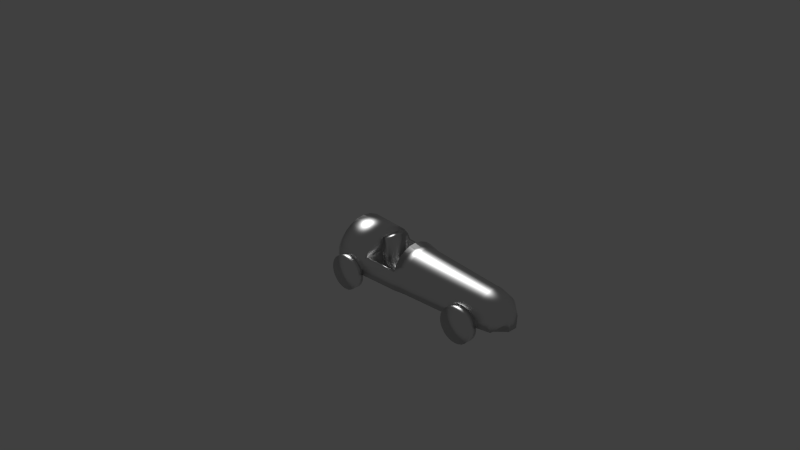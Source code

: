 # Source: Monopoly_figures.blend  (saved by Blender 2.76.0; exported with 4.5.12 LTS)
import bpy
from mathutils import Matrix  # noqa: F401  (used for matrix-valued properties, if any)

bpy.ops.wm.read_factory_settings(use_empty=True)
scene = bpy.context.scene
scene.name = 'Scene'

# ---- collections
col_collection_1 = bpy.data.collections.new('Collection 1'); scene.collection.children.link(col_collection_1)
col_collection_1.hide_render = True
col_collection_1.hide_viewport = True
col_collection_2 = bpy.data.collections.new('Collection 2'); scene.collection.children.link(col_collection_2)
col_collection_2.hide_render = True
col_collection_2.hide_viewport = True
col_collection_3 = bpy.data.collections.new('Collection 3'); scene.collection.children.link(col_collection_3)
col_collection_11 = bpy.data.collections.new('Collection 11'); scene.collection.children.link(col_collection_11)
col_collection_11.hide_render = True
col_collection_11.hide_viewport = True
col_collection_12 = bpy.data.collections.new('Collection 12'); scene.collection.children.link(col_collection_12)
col_collection_12.hide_render = True
col_collection_12.hide_viewport = True

# ---- images (referenced by path relative to the original .blend; pixels are not part of the script)
import os
ASSET_DIR = os.environ.get("B2B_ASSET_DIR", "")  # directory of the original .blend (textures are referenced by path, not embedded)
HERE = os.path.dirname(os.path.abspath(__file__))  # packed textures are extracted next to this script under _unpacked/

def load_image(name, relpath, width, height, colorspace="sRGB"):
    """Load a texture the original file referenced (path relative to the .blend, or extracted next to this script)."""
    p = next((c for c in (os.path.join(HERE, relpath), os.path.join(ASSET_DIR, relpath)) if relpath and os.path.exists(c)), "")
    if p:
        img = bpy.data.images.load(p, check_existing=True)
        img.name = name
    else:  # same state as the original file: an image datablock whose file is absent (Cycles renders it pink)
        img = bpy.data.images.new(name, width, height)
        img.source = "FILE"
        img.filepath = "//" + (relpath or name)
    img.colorspace_settings.name = colorspace
    return img
img_brass_texture_by_gildedapp5_d4y8phv_fullview_jpg = load_image('brass_texture_by_gildedapp5_d4y8phv-fullview.jpg', 'brass_texture_by_gildedapp5_d4y8phv-fullview.jpg', 1024, 1024, 'sRGB')

# ---- materials (node trees are filled in below, after node groups)
mat_metal = bpy.data.materials.new('Metal')
mat_metal.alpha_threshold = 0.0
mat_metal.roughness = 0.5

# ---- material node trees
mat_metal.use_nodes = True; mat_metal.node_tree.nodes.clear()
_N = mat_metal.node_tree.nodes; _L = mat_metal.node_tree.links
n0 = _N.new('ShaderNodeMapping'); n0.name = 'Mapping'; n0.location = (-328, 315)
n0.inputs[3].default_value = (5.0, 5.0, 5.0)
n1 = _N.new('ShaderNodeTexCoord'); n1.name = 'Texture Coordinate'; n1.location = (-538, 298)
n2 = _N.new('ShaderNodeTexImage'); n2.name = 'Image Texture'; n2.location = (-38, 286)
n2.width = 140
n2.image = img_brass_texture_by_gildedapp5_d4y8phv_fullview_jpg
n2.projection = 'BOX'
n2.interpolation = 'Cubic'
n2.projection_blend = 0.4455
n3 = _N.new('ShaderNodeBsdfDiffuse'); n3.name = 'Diffuse BSDF'; n3.location = (184, 450)
n3.inputs[1].default_value = 0.4917
n4 = _N.new('ShaderNodeOutputMaterial'); n4.name = 'Material Output'; n4.location = (646, 283)
n5 = _N.new('ShaderNodeBsdfAnisotropic'); n5.name = 'Glossy BSDF'; n5.location = (416, 396)
n5.distribution = 'BECKMANN'
n5.inputs[1].default_value = 0.4472
n6 = _N.new('ShaderNodeDisplacement'); n6.name = 'Displacement'; n6.location = (0, 0)
n6.inputs[1].default_value = 0.0
n6.inputs[2].default_value = 0.1
_L.new(n3.outputs[0], n5.inputs[0])
_L.new(n0.outputs[0], n2.inputs[0])
_L.new(n1.outputs[2], n0.inputs[0])
_L.new(n2.outputs[0], n3.inputs[0])
_L.new(n5.outputs[0], n4.inputs[0])
_L.new(n2.outputs[0], n6.inputs[0])
_L.new(n6.outputs[0], n4.inputs[2])
n4.is_active_output = True

# ---- world
world_world = bpy.data.worlds.new('World'); scene.world = world_world
world_world.color = (0.05088, 0.05088, 0.05088)
world_world.use_sun_shadow = False
world_world.sun_shadow_jitter_overblur = 0.0
world_world.cycles.sampling_method = 'MANUAL'
world_world.cycles.sample_map_resolution = 256

# ---- cameras
cam_camera = bpy.data.cameras.new('Camera')
cam_camera.clip_end = 100.0
cam_camera.lens = 35.0
cam_camera.sensor_width = 32.0
cam_camera.sensor_height = 18.0
cam_camera.ortho_scale = 7.314
cam_camera.dof.focus_distance = 0.0

# ---- lights
light_lamp = bpy.data.lights.new('Lamp', 'SUN')
light_lamp.transmission_factor = 0.0
light_lamp.cutoff_distance = 30.0
light_lamp.angle = 0.1993
light_lamp.energy = 1.0
light_lamp.shadow_buffer_clip_start = 1.001
light_lamp.shadow_soft_size = 0.1
light_lamp.shadow_cascade_max_distance = 1000.0
light_lamp.cycles.use_multiple_importance_sampling = False
light_lamp_001 = bpy.data.lights.new('Lamp.001', 'SUN')
light_lamp_001.transmission_factor = 0.0
light_lamp_001.cutoff_distance = 30.0
light_lamp_001.angle = 1.051
light_lamp_001.energy = 1.0
light_lamp_001.shadow_buffer_clip_start = 1.001
light_lamp_001.shadow_soft_size = 0.58
light_lamp_001.shadow_cascade_max_distance = 1000.0
light_lamp_001.cycles.max_bounces = 1005
light_lamp_001.cycles.use_multiple_importance_sampling = False
light_lamp_002 = bpy.data.lights.new('Lamp.002', 'SUN')
light_lamp_002.transmission_factor = 0.0
light_lamp_002.cutoff_distance = 30.0
light_lamp_002.angle = 0.1993
light_lamp_002.energy = 1.0
light_lamp_002.shadow_buffer_clip_start = 1.001
light_lamp_002.shadow_soft_size = 0.1
light_lamp_002.shadow_cascade_max_distance = 1000.0
light_lamp_002.cycles.use_multiple_importance_sampling = False
light_lamp_003 = bpy.data.lights.new('Lamp.003', 'SUN')
light_lamp_003.transmission_factor = 0.0
light_lamp_003.cutoff_distance = 30.0
light_lamp_003.angle = 0.1993
light_lamp_003.energy = 1.0
light_lamp_003.shadow_buffer_clip_start = 1.001
light_lamp_003.shadow_soft_size = 0.1
light_lamp_003.shadow_cascade_max_distance = 1000.0
light_lamp_003.cycles.use_multiple_importance_sampling = False
light_lamp_004 = bpy.data.lights.new('Lamp.004', 'SUN')
light_lamp_004.transmission_factor = 0.0
light_lamp_004.cutoff_distance = 30.0
light_lamp_004.angle = 0.1993
light_lamp_004.energy = 1.0
light_lamp_004.shadow_buffer_clip_start = 1.001
light_lamp_004.shadow_soft_size = 0.1
light_lamp_004.shadow_cascade_max_distance = 1000.0
light_lamp_004.cycles.use_multiple_importance_sampling = False

# ---- meshes
me_cube = bpy.data.meshes.new('Cube')
me_cube.from_pydata([(2.748, 0.9299, -0.05622), (2.739, -0.9444, -0.04764), (2.748, 0.9299, 0.04739), (2.739, -0.9444, 0.05598), (3.174, -0.0001971, -0.06728), (-1.085, -0.0006233, -0.04049), (3.174, -0.0001975, 0.03633), (-1.085, -0.0006234, 0.0686), (2.893, -0.8047, -0.06728), (2.893, -0.8047, 0.03633), (-0.4484, -0.924, -0.04378), (-0.4484, -0.924, 0.06531), (-0.5093, 0.8235, -0.07002), (-0.5093, 0.8235, 0.03907), (2.893, 0.782, -0.06728), (2.893, 0.782, 0.03633), (-0.03513, 0.9082, -0.07002), (-0.03513, -0.9292, -0.07002), (-0.03513, 0.9082, 0.03907), (-0.03513, -0.9292, 0.03907), (-0.9648, 1.574e-07, 0.03907), (-0.9648, 2.873e-07, -0.07002), (-0.3848, -0.847, 0.03907), (-0.3848, -0.847, -0.07002), (-0.3848, 0.8235, -0.07002), (-0.385, 0.828, 0.04702), (3.042, -5.085e-07, 0.03907), (2.745, -0.847, 0.03907), (2.745, 0.8235, 0.03907), (2.584, 0.9496, -0.06728), (2.584, -0.95, -0.06728), (2.584, 0.9496, 0.03633), (2.584, -0.95, 0.03633), (3.042, -4.564e-08, -0.07002), (2.745, -0.847, -0.07002), (2.745, 0.8235, -0.07002), (-0.9973, -0.4239, -0.05237), (-0.9973, -0.4239, 0.05672), (3.131, -0.4024, -0.06728), (3.131, -0.4024, 0.03633), (-0.8755, -0.4235, -0.07002), (-0.8755, -0.4235, 0.03907), (2.996, -0.4235, 0.03907), (2.996, -0.4235, -0.07002), (3.131, 0.3909, -0.06728), (3.131, 0.3909, 0.03633), (-0.9322, 0.4989, -0.0693), (-0.9322, 0.4989, 0.03979), (-0.8755, 0.4118, -0.07002), (-0.8755, 0.4118, 0.03907), (2.996, 0.4118, 0.03907), (2.996, 0.4118, -0.07002), (2.021, 0.9188, -0.06561), (2.021, -0.9195, -0.06561), (2.021, 0.9188, 0.03466), (2.021, -0.9195, 0.03466), (2.129, -0.0001622, -0.06826), (2.035, -0.8198, -0.06826), (2.035, 0.7968, -0.06826), (3.077, 0.0001647, 1.216), (2.035, -0.8198, 0.03731), (2.035, 0.7968, 0.03731), (2.141, -2.361e-05, 0.2175), (2.115, -0.41, -0.06826), (-0.9996, -0.0005777, 0.5448), (2.115, 0.3983, -0.06826), (1.816, 0.7929, -0.06144), (1.816, -0.823, -0.06144), (1.816, 0.7929, 0.03049), (1.816, -0.823, 0.03049), (1.8, -0.0005659, -0.06387), (1.778, -0.7521, -0.06387), (1.778, 0.7302, -0.06387), (1.797, -0.3763, -0.06387), (1.797, 0.3648, -0.06387), (-0.9176, 0.3778, 0.5107), (1.778, -0.7521, 0.03292), (1.778, 0.7302, 0.03292), (-0.3094, -0.796, 0.5051), (-0.9176, -0.3897, 0.5107), (-0.9345, -0.4337, 0.09117), (-0.3654, -0.8647, 0.09098), (-0.9345, 0.422, 0.09117), (-1.026, 0.0001702, 0.09117), (3.072, -0.444, 0.301), (3.079, 0.0001695, 0.09117), (2.048, -0.8397, 0.08937), (2.775, -0.8676, 0.09117), (2.048, 0.8165, 0.08937), (2.775, 0.8439, 0.09117), (3.032, 0.422, 0.09117), (3.032, -0.4337, 0.09117), (1.794, -0.7486, 0.2945), (-0.4171, 0.8675, 0.1042), (-0.9902, -0.444, 0.301), (-1.084, 0.0003718, 0.301), (1.784, -0.7704, 0.08488), (1.784, 0.7482, 0.08488), (-0.3537, -0.9052, 0.3321), (1.794, 0.7485, 0.2945), (1.991, -0.7551, 1.243), (2.773, -0.8676, 1.216), (1.929, 0.7677, 1.246), (2.773, 0.8439, 1.216), (3.03, 0.422, 1.216), (3.03, -0.4337, 1.216), (2.126, -0.4195, 0.2175), (-0.3921, 0.7604, 0.4323), (2.126, 0.4081, 0.2175), (1.805, -0.0004149, 1.302), (1.84, -0.6686, 1.003), (1.81, 0.6946, 1.128), (1.805, -0.4338, 1.237), (1.845, 0.4171, 1.228), (3.12, 0.0003711, 0.301), (2.064, 0.8364, 0.2991), (3.072, 0.4324, 0.301), (2.809, 0.8645, 0.301), (2.064, -0.8598, 0.2991), (2.809, -0.8884, 0.301), (-0.3998, 0.8688, 0.3263), (-0.9902, 0.4324, 0.301), (0.6383, 0.866, -0.06773), (0.6383, -0.8875, -0.06773), (0.6383, 0.866, 0.03678), (0.6383, -0.8875, 0.03678), (0.06446, -0.0002105, -0.06773), (0.4202, -0.8117, -0.06773), (0.4202, 0.7888, -0.06773), (0.1192, -0.4059, -0.06773), (0.1192, 0.3943, -0.06773), (0.4202, -0.8117, 0.03678), (0.4202, 0.7888, 0.03678), (0.393, -0.8314, 0.08883), (0.393, 0.8083, 0.08883), (0.04432, -0.0005171, 0.612), (0.3703, -0.5805, 0.4777), (0.3703, 0.6391, 0.3598), (0.09446, -0.3881, 0.5725), (0.09446, 0.3763, 0.585), (0.3694, 0.7593, 0.2986), (0.3694, -0.8111, 0.2986), (2.898, 3.715e-05, 0.219), (2.668, -0.844, 0.03888), (2.668, 0.8206, 0.03888), (2.523, 0.9463, -0.0671), (2.523, -0.9467, -0.0671), (2.523, 0.9463, 0.03615), (2.523, -0.9467, 0.03615), (2.943, -1.767e-05, -0.06983), (2.668, -0.844, -0.06983), (2.668, 0.8206, -0.06983), (2.9, -0.422, -0.06983), (2.9, 0.4103, -0.06983), (2.696, -0.8645, 0.09098), (2.696, 0.8409, 0.09098), (2.694, -0.8645, 1.216), (2.694, 0.8409, 1.216), (2.857, -0.4088, 0.219), (2.857, 0.3966, 0.219), (2.728, -0.8852, 0.3008), (2.728, 0.8614, 0.3008), (-0.6242, 0.7227, -0.101), (-0.6242, 0.7227, 0.008131), (-0.47, 0.752, -0.07002), (2.789, 0.752, -0.07002), (2.934, 0.7141, -0.06728), (2.934, 0.7141, 0.03633), (-0.47, 0.752, 0.03907), (2.789, 0.752, 0.03907), (2.049, 0.7276, -0.06826), (1.781, 0.6667, -0.06387), (-0.5191, 0.7706, 0.09117), (2.82, 0.7706, 0.09117), (-0.545, 0.6904, 0.5107), (2.818, 0.7706, 1.216), (1.947, 0.6914, 1.252), (1.738, 0.5509, 1.186), (-0.5647, 0.7895, 0.301), (2.855, 0.7895, 0.301), (0.2338, 0.5365, 0.5383), (0.3679, 0.7203, -0.06773), (2.691, 0.6892, 0.219), (2.708, 0.7494, -0.06983), (2.929, -0.7431, -0.06728), (2.929, -0.7431, 0.03633), (-0.46, -0.7821, 0.03907), (2.784, -0.7821, 0.03907), (-0.5844, -0.7821, -0.07002), (-0.5844, -0.7821, 0.03907), (-0.46, -0.7821, -0.07002), (2.784, -0.7821, -0.07002), (-0.5358, -0.7192, 0.5107), (2.047, -0.757, -0.06826), (1.781, -0.6945, -0.06387), (-0.5088, -0.8011, 0.09117), (2.814, -0.8011, 0.09117), (2.813, -0.8011, 1.216), (2.091, -0.6997, 0.2166), (1.818, -0.5721, 1.141), (2.849, -0.8203, 0.301), (-0.5542, -0.8203, 0.301), (0.2571, -0.5196, 0.519), (0.3741, -0.7495, -0.06773), (2.686, -0.7196, 0.219), (2.704, -0.7794, -0.06983), (1.926, 0.4234, 1.192), (1.876, -0.0003531, 1.25), (1.891, -0.4407, 1.215), (0.9975, 0.4411, 0.4522), (0.4917, -0.3657, 0.1301), (2.932, 0.4205, 1.216), (2.975, 0.0001466, 1.216), (2.932, -0.4322, 1.216), (2.735, 0.7679, 1.216), (1.88, 0.5765, 1.245), (2.08, 0.6901, 0.4775), (2.731, -0.7983, 1.216), (1.865, -0.5361, 1.131), (2.03, -0.6901, 1.247), (0.565, -0.2853, 0.2155), (0.56, 0.2744, 0.2144), (0.5556, 6.043e-05, 0.2423), (3.026, 0.001949, 1.502), (3.145, 0.00197, 1.502), (2.696, -1.013, 1.502), (2.789, -0.9969, 1.502), (2.696, 0.9889, 1.502), (2.789, 0.9602, 1.502), (3.09, 0.4972, 1.502), (2.835, -0.9386, 1.502), (3.09, -0.5073, 1.502), (2.975, -0.5056, 1.502), (2.841, 0.9064, 1.502), (2.975, 0.4954, 1.502), (1.95, -0.9085, 1.5), (1.935, -0.9839, 1.5), (1.935, 0.9602, 1.5), (2.739, -0.9228, 1.502), (2.745, 0.8919, 1.502), (1.952, 0.877, 1.5), (1.841, 0.002225, 1.312), (1.838, -0.3752, 1.288), (1.844, 0.3722, 1.289), (1.925, 0.3786, 1.289), (1.912, 0.002287, 1.306), (1.924, -0.3822, 1.289), (0.884, -0.7913, 0.03546), (0.884, 0.7688, 0.03546), (0.8637, -0.7636, 0.1146), (0.8637, 0.7424, 0.1146), (1.016, -0.0003311, 0.8479), (1.119, -0.5909, 0.6191), (1.06, 0.6346, 0.5691), (1.043, -0.3663, 0.7835), (1.043, 0.3555, 0.8041), (0.8523, 0.7121, 0.3123), (1.026, 0.8417, -0.06641), (1.026, -0.8634, -0.06641), (1.026, 0.8417, 0.03546), (1.026, -0.8634, 0.03546), (0.6574, -0.0003319, -0.06641), (0.884, -0.7913, -0.06641), (0.884, 0.7688, -0.06641), (0.6922, -0.3958, -0.06641), (0.6922, 0.3842, -0.06641), (0.8527, -0.744, 0.3123), (0.8507, 0.702, -0.06641), (1.114, 0.5005, 0.7667), (0.8546, -0.7307, -0.06641), (1.127, -0.515, 0.7003)], [], [(23, 17, 10), (22, 11, 19), (8, 9, 3, 1), (19, 11, 10, 17), (36, 37, 7, 5), (44, 45, 6, 4), (49, 47, 7, 20), (48, 21, 5, 46), (184, 185, 9, 8), (186, 189, 11, 22), (190, 23, 10, 188), (16, 24, 12), (18, 13, 25), (0, 2, 15, 14), (162, 163, 13, 12), (124, 18, 25, 132), (122, 128, 24, 16), (203, 127, 23, 190), (42, 26, 85, 91), (130, 126, 21, 48), (20, 41, 80, 83), (124, 122, 16, 18), (123, 125, 19, 17), (131, 22, 19, 125), (127, 123, 17, 23), (8, 1, 30, 34), (9, 27, 32, 3), (1, 3, 32, 30), (2, 0, 29, 31), (45, 50, 26, 6), (44, 4, 33, 51), (185, 187, 27, 9), (184, 8, 34, 191), (0, 14, 35, 29), (2, 31, 28, 15), (4, 38, 43, 33), (6, 26, 42, 39), (49, 20, 83, 82), (126, 129, 40, 21), (21, 40, 36, 5), (20, 7, 37, 41), (4, 6, 39, 38), (188, 189, 37, 36), (166, 44, 51, 165), (167, 169, 50, 45), (132, 25, 93, 134), (181, 130, 48, 164), (5, 7, 47, 46), (164, 48, 46, 162), (168, 163, 47, 49), (166, 167, 45, 44), (183, 153, 65, 170), (144, 61, 88, 155), (149, 152, 63, 56), (61, 77, 97, 88), (150, 146, 53, 57), (143, 60, 55, 148), (146, 148, 55, 53), (147, 145, 52, 54), (187, 42, 91, 196), (153, 149, 56, 65), (247, 76, 96, 249), (205, 150, 57, 193), (145, 151, 58, 52), (147, 54, 61, 144), (170, 65, 74, 171), (143, 27, 87, 154), (56, 63, 73, 70), (76, 60, 86, 96), (57, 53, 67, 71), (60, 76, 69, 55), (53, 55, 69, 67), (54, 52, 66, 68), (186, 22, 81, 195), (65, 56, 70, 74), (26, 50, 90, 85), (193, 57, 71, 194), (52, 58, 72, 66), (54, 68, 77, 61), (266, 92, 110, 252), (84, 114, 59, 105), (115, 99, 111, 102), (201, 98, 78, 192), (95, 94, 79, 64), (92, 118, 100, 110), (200, 84, 105, 197), (114, 116, 104, 59), (161, 115, 102, 157), (179, 117, 103, 175), (160, 119, 101, 156), (178, 121, 75, 174), (168, 49, 82, 172), (169, 28, 89, 173), (202, 192, 78, 136), (139, 75, 64, 135), (135, 64, 79, 138), (180, 174, 75, 139), (182, 216, 108, 159), (142, 62, 106, 158), (159, 108, 62, 142), (217, 219, 235, 238), (216, 209, 221, 108), (62, 222, 220, 106), (108, 221, 222, 62), (219, 218, 199, 100), (121, 95, 64, 75), (140, 120, 107, 137), (134, 93, 120, 140), (82, 83, 95, 121), (172, 82, 121, 178), (154, 87, 119, 160), (173, 89, 117, 179), (155, 88, 115, 161), (85, 90, 116, 114), (196, 91, 84, 200), (96, 86, 118, 92), (83, 80, 94, 95), (195, 81, 98, 201), (88, 97, 99, 115), (91, 85, 114, 84), (249, 96, 92, 266), (81, 133, 141, 98), (250, 134, 140, 256), (256, 140, 137, 253), (268, 180, 139, 255), (251, 135, 138, 254), (255, 139, 135, 251), (270, 202, 136, 252), (98, 141, 136, 78), (22, 131, 133, 81), (267, 265, 130, 181), (248, 132, 134, 250), (261, 264, 129, 126), (262, 258, 123, 127), (247, 131, 125, 260), (258, 260, 125, 123), (259, 257, 122, 124), (265, 261, 126, 130), (269, 262, 127, 203), (257, 263, 128, 122), (259, 124, 132, 248), (89, 155, 161, 117), (86, 154, 160, 118), (212, 213, 232, 223), (175, 103, 228, 233), (105, 59, 224, 231), (211, 212, 223, 234), (118, 160, 156, 100), (117, 161, 157, 103), (60, 143, 154, 86), (31, 147, 144, 28), (29, 35, 151, 145), (191, 34, 150, 205), (51, 33, 149, 153), (31, 29, 145, 147), (30, 32, 148, 146), (27, 143, 148, 32), (34, 30, 146, 150), (33, 43, 152, 149), (28, 144, 155, 89), (165, 51, 153, 183), (35, 165, 183, 151), (197, 105, 231, 230), (263, 267, 181, 128), (253, 137, 180, 268), (90, 173, 179, 116), (93, 172, 178, 120), (102, 177, 215, 176), (213, 217, 238, 232), (137, 107, 174, 180), (50, 169, 173, 90), (25, 168, 172, 93), (120, 178, 174, 107), (116, 179, 175, 104), (58, 170, 171, 72), (151, 183, 170, 58), (14, 15, 167, 166), (25, 13, 163, 168), (24, 164, 162, 12), (128, 181, 164, 24), (15, 28, 169, 167), (14, 166, 165, 35), (46, 47, 163, 162), (43, 191, 205, 152), (157, 102, 237, 227), (264, 269, 203, 129), (254, 138, 202, 270), (80, 195, 201, 94), (87, 196, 200, 119), (106, 220, 210, 198), (158, 106, 198, 204), (138, 79, 192, 202), (119, 200, 197, 101), (94, 201, 192, 79), (63, 193, 194, 73), (41, 186, 195, 80), (152, 205, 193, 63), (27, 187, 196, 87), (10, 11, 189, 188), (38, 184, 191, 43), (39, 42, 187, 185), (129, 203, 190, 40), (40, 190, 188, 36), (41, 37, 189, 186), (38, 39, 185, 184), (218, 208, 112, 199), (206, 215, 177, 113), (208, 207, 245, 246), (206, 113, 243, 244), (159, 142, 212, 211), (142, 158, 213, 212), (182, 159, 211, 214), (209, 216, 176, 215), (216, 182, 214, 176), (158, 204, 217, 213), (198, 210, 218, 219), (204, 198, 219, 217), (210, 220, 208, 218), (221, 209, 215, 206), (220, 222, 207, 208), (222, 221, 206, 207), (238, 235, 236, 225), (230, 238, 225, 226), (229, 234, 223, 224), (224, 223, 232, 231), (233, 239, 234, 229), (228, 227, 239, 233), (227, 237, 240, 239), (231, 232, 238, 230), (102, 176, 240, 237), (176, 214, 239, 240), (214, 211, 234, 239), (156, 101, 226, 225), (104, 175, 233, 229), (103, 157, 227, 228), (59, 104, 229, 224), (101, 197, 230, 226), (219, 100, 236, 235), (100, 156, 225, 236), (246, 245, 241, 242), (245, 244, 243, 241), (113, 109, 241, 243), (207, 206, 244, 245), (109, 112, 242, 241), (112, 208, 246, 242), (112, 254, 270, 199), (73, 194, 269, 264), (111, 253, 268, 177), (72, 171, 267, 263), (68, 259, 248, 77), (66, 72, 263, 257), (194, 71, 262, 269), (74, 70, 261, 265), (68, 66, 257, 259), (67, 69, 260, 258), (76, 247, 260, 69), (71, 67, 258, 262), (70, 73, 264, 261), (77, 248, 250, 97), (171, 74, 265, 267), (199, 270, 252, 110), (113, 255, 251, 109), (109, 251, 254, 112), (177, 268, 255, 113), (99, 256, 253, 111), (97, 250, 256, 99), (133, 249, 266, 141), (141, 266, 252, 136), (131, 247, 249, 133), (18, 16, 12, 13), (100, 199, 110), (177, 102, 111)])
me_cube.polygons.foreach_set('use_smooth', [True] * 272)
me_cube.materials.append(mat_metal)
me_cube.use_remesh_preserve_volume = False
me_cube.use_remesh_preserve_attributes = False
me_cube.use_mirror_vertex_groups = False
me_cube.update()
me_cylinder_002 = bpy.data.meshes.new('Cylinder.002')
me_cylinder_002.from_pydata([(-1.81, 1.742, -1.0), (-1.81, 1.742, -0.9684), (-1.551, 1.708, -1.0), (-1.551, 1.708, -0.9684), (-1.31, 1.608, -1.0), (-1.31, 1.608, -0.9684), (-1.103, 1.449, -1.0), (-1.103, 1.449, -0.9684), (-0.9439, 1.242, -0.9628), (-0.9439, 1.242, -0.9312), (-0.844, 1.001, -0.8967), (-0.844, 1.001, -0.8651), (-0.81, 0.7417, -0.8783), (-0.81, 0.7417, -0.8467), (-0.844, 0.4829, -0.8967), (-0.844, 0.4829, -0.8651), (-0.9439, 0.2417, -0.9628), (-0.9439, 0.2417, -0.9312), (-1.103, 0.03459, -1.0), (-1.103, 0.03459, -0.9684), (-1.31, -0.1243, -1.0), (-1.31, -0.1243, -0.9684), (-1.551, -0.2242, -1.0), (-1.551, -0.2242, -0.9684), (-1.81, -0.2583, -1.0), (-1.81, -0.2583, -0.9684), (-2.069, -0.2242, -1.0), (-2.069, -0.2242, -0.9684), (-2.31, -0.1243, -1.0), (-2.31, -0.1243, -0.9684), (-2.517, 0.03459, -1.0), (-2.517, 0.03459, -0.9684), (-2.676, 0.2417, -0.9628), (-2.676, 0.2417, -0.9312), (-2.776, 0.4829, -0.8987), (-2.776, 0.4829, -0.8672), (-2.81, 0.7417, -0.8833), (-2.81, 0.7417, -0.8518), (-2.776, 1.001, -0.8987), (-2.776, 1.001, -0.8672), (-2.676, 1.242, -0.9628), (-2.676, 1.242, -0.9312), (-2.517, 1.449, -1.0), (-2.517, 1.449, -0.9684), (-2.31, 1.608, -1.0), (-2.31, 1.608, -0.9684), (-2.069, 1.708, -1.0), (-2.069, 1.708, -0.9684), (-1.551, 1.708, -0.9684), (-1.81, 1.742, -0.9684), (-1.31, 1.608, -0.9684), (-1.103, 1.449, -0.9684), (-0.9439, 1.242, -0.9312), (-0.844, 1.001, -0.8651), (-0.81, 0.7417, -0.8467), (-0.844, 0.4829, -0.8651), (-0.9439, 0.2417, -0.9312), (-1.103, 0.03459, -0.9684), (-1.31, -0.1243, -0.9684), (-1.551, -0.2242, -0.9684), (-1.81, -0.2583, -0.9684), (-2.069, -0.2242, -0.9684), (-2.31, -0.1243, -0.9684), (-2.517, 0.03459, -0.9684), (-2.676, 0.2417, -0.9312), (-2.776, 0.4829, -0.8672), (-2.81, 0.7417, -0.8518), (-2.776, 1.001, -0.8672), (-2.676, 1.242, -0.9312), (-2.517, 1.449, -0.9684), (-2.31, 1.608, -0.9684), (-2.069, 1.708, -0.9684), (-1.673, 1.253, -0.9684), (-1.81, 1.271, -0.9684), (-1.545, 1.2, -0.9684), (-1.436, 1.116, -0.9684), (-1.352, 1.006, -0.9684), (-1.299, 0.8786, -0.9684), (-1.281, 0.7417, -0.9684), (-1.299, 0.6048, -0.9684), (-1.352, 0.4772, -0.9684), (-1.436, 0.3676, -0.9684), (-1.545, 0.2835, -0.9684), (-1.673, 0.2307, -0.9684), (-1.81, 0.2127, -0.9684), (-1.947, 0.2307, -0.9684), (-2.074, 0.2835, -0.9684), (-2.184, 0.3676, -0.9684), (-2.268, 0.4772, -0.9684), (-2.321, 0.6048, -0.9684), (-2.339, 0.7417, -0.9684), (-2.321, 0.8786, -0.9684), (-2.268, 1.006, -0.9684), (-2.184, 1.116, -0.9684), (-2.074, 1.2, -0.9684), (-1.947, 1.253, -0.9684), (-1.679, 1.231, 0.0172), (-1.81, 1.248, 0.0172), (-1.557, 1.18, 0.0172), (-1.452, 1.1, 0.0172), (-1.371, 0.995, 0.0172), (-1.321, 0.8728, 0.0172), (-1.303, 0.7417, 0.0172), (-1.321, 0.6106, 0.0172), (-1.371, 0.4884, 0.0172), (-1.452, 0.3834, 0.0172), (-1.557, 0.3029, 0.0172), (-1.679, 0.2523, 0.0172), (-1.81, 0.235, 0.0172), (-1.941, 0.2523, 0.0172), (-2.063, 0.3029, 0.0172), (-2.168, 0.3834, 0.0172), (-2.249, 0.4884, 0.0172), (-2.299, 0.6106, 0.0172), (-2.317, 0.7417, 0.0172), (-2.299, 0.8728, 0.0172), (-2.249, 0.995, 0.0172), (-2.168, 1.1, 0.0172), (-2.063, 1.18, 0.0172), (-1.941, 1.231, 0.0172), (-1.81, 0.7417, 0.0172), (-1.81, 1.742, -1.0), (-1.551, 1.708, -1.0), (-1.31, 1.608, -1.0), (-1.103, 1.449, -1.0), (-0.9439, 1.242, -0.9628), (-0.844, 1.001, -0.8967), (-0.81, 0.7417, -0.8783), (-0.844, 0.4829, -0.8967), (-0.9439, 0.2417, -0.9628), (-1.103, 0.03459, -1.0), (-1.31, -0.1243, -1.0), (-1.551, -0.2242, -1.0), (-1.81, -0.2583, -1.0), (-2.069, -0.2242, -1.0), (-2.31, -0.1243, -1.0), (-2.517, 0.03459, -1.0), (-2.676, 0.2417, -0.9628), (-2.776, 0.4829, -0.8987), (-2.81, 0.7417, -0.8833), (-2.776, 1.001, -0.8987), (-2.676, 1.242, -0.9628), (-2.517, 1.449, -1.0), (-2.31, 1.608, -1.0), (-2.069, 1.708, -1.0), (-1.81, 1.742, -1.0), (-1.551, 1.708, -1.0), (-1.31, 1.608, -1.0), (-1.103, 1.449, -1.0), (-0.9439, 1.242, -0.9628), (-0.844, 1.001, -0.8967), (-0.81, 0.7417, -0.8783), (-0.844, 0.4829, -0.8967), (-0.9439, 0.2417, -0.9628), (-1.103, 0.03459, -1.0), (-1.31, -0.1243, -1.0), (-1.551, -0.2242, -1.0), (-1.81, -0.2583, -1.0), (-2.069, -0.2242, -1.0), (-2.31, -0.1243, -1.0), (-2.517, 0.03459, -1.0), (-2.676, 0.2417, -0.9628), (-2.776, 0.4829, -0.8987), (-2.81, 0.7417, -0.8833), (-2.776, 1.001, -0.8987), (-2.676, 1.242, -0.9628), (-2.517, 1.449, -1.0), (-2.31, 1.608, -1.0), (-2.069, 1.708, -1.0), (-1.81, 1.277, -1.0), (-1.672, 1.258, -1.0), (-1.543, 1.205, -1.0), (-1.432, 1.12, -1.0), (-1.347, 1.009, -1.0), (-1.293, 0.8801, -1.0), (-1.275, 0.7417, -1.0), (-1.293, 0.6033, -1.0), (-1.347, 0.4743, -1.0), (-1.432, 0.3635, -1.0), (-1.543, 0.2785, -1.0), (-1.672, 0.225, -1.0), (-1.81, 0.2068, -1.0), (-1.948, 0.225, -1.0), (-2.077, 0.2785, -1.0), (-2.188, 0.3635, -1.0), (-2.273, 0.4743, -1.0), (-2.327, 0.6033, -1.0), (-2.345, 0.7417, -1.0), (-2.327, 0.8801, -1.0), (-2.273, 1.009, -1.0), (-2.188, 1.12, -1.0), (-2.077, 1.205, -1.0), (-1.948, 1.258, -1.0), (-1.366, 1.511, -0.9684), (-1.182, 1.37, -0.9684), (-2.668, 0.5117, -0.8809), (-2.699, 0.7417, -0.8686), (-1.366, -0.02797, -0.9684), (-1.58, -0.1168, -0.9684), (-1.04, 1.186, -0.9338), (-2.668, 0.9717, -0.8809), (-1.81, -0.147, -0.9684), (-0.9515, 0.9717, -0.879), (-2.58, 1.186, -0.9338), (-2.04, -0.1168, -0.9684), (-0.9212, 0.7417, -0.8642), (-2.438, 1.37, -0.9684), (-2.254, -0.02797, -0.9684), (-0.9515, 0.5117, -0.879), (-2.254, 1.511, -0.9684), (-2.438, 0.1133, -0.9684), (-1.04, 0.2973, -0.9338), (-2.04, 1.6, -0.9684), (-1.81, 1.63, -0.9684), (-1.58, 1.6, -0.9684), (-2.58, 0.2973, -0.9338), (-1.182, 0.1133, -0.9684), (-1.44, 1.383, -0.9684), (-2.525, 0.5502, -0.9265), (-1.44, 0.1008, -0.9684), (-1.81, 1.482, -0.9684), (-1.287, 1.265, -0.9684), (-2.55, 0.7417, -0.9202), (-1.618, 0.02689, -0.9684), (-1.169, 1.112, -0.9529), (-2.525, 0.9332, -0.9265), (-1.81, 0.001678, -0.9684), (-1.095, 0.9332, -0.9256), (-2.451, 1.112, -0.9529), (-2.001, 0.02689, -0.9684), (-1.07, 0.7417, -0.9181), (-2.333, 1.265, -0.9684), (-2.18, 0.1008, -0.9684), (-1.095, 0.5502, -0.9256), (-2.18, 1.383, -0.9684), (-2.333, 0.2184, -0.9684), (-1.169, 0.3717, -0.9529), (-2.001, 1.456, -0.9684), (-1.618, 1.456, -0.9684), (-2.451, 0.3717, -0.9529), (-1.287, 0.2184, -0.9684), (-2.432, 1.364, -1.0), (-2.25, 1.504, -1.0), (-2.25, -0.0206, -1.0), (-2.432, 0.1193, -1.0), (-0.9597, 0.5139, -0.9127), (-1.048, 0.3016, -0.9661), (-2.038, 1.592, -1.0), (-1.81, 1.622, -1.0), (-1.582, 1.592, -1.0), (-2.572, 0.3016, -0.9661), (-1.188, 0.1193, -1.0), (-1.37, 1.504, -1.0), (-2.66, 0.5139, -0.9146), (-1.37, -0.0206, -1.0), (-1.188, 1.364, -1.0), (-2.69, 0.7417, -0.9025), (-1.582, -0.1085, -1.0), (-1.048, 1.182, -0.9661), (-2.66, 0.9695, -0.9146), (-1.81, -0.1385, -1.0), (-0.9597, 0.9695, -0.9127), (-2.572, 1.182, -0.9661), (-2.038, -0.1085, -1.0), (-0.9297, 0.7417, -0.8983), (-2.164, 1.354, -1.0), (-2.31, 0.2414, -1.0), (-1.197, 0.3879, -0.9892), (-1.993, 1.425, -1.0), (-1.627, 1.425, -1.0), (-2.423, 0.3879, -0.9892), (-1.31, 0.2414, -1.0), (-1.456, 1.354, -1.0), (-2.493, 0.5586, -0.9688), (-1.456, 0.1289, -1.0), (-1.31, 1.242, -1.0), (-2.518, 0.7417, -0.9639), (-1.627, 0.05826, -1.0), (-1.197, 1.095, -0.9892), (-2.493, 0.9248, -0.9688), (-1.81, 0.03415, -1.0), (-1.127, 0.9248, -0.9682), (-2.423, 1.095, -0.9892), (-1.993, 0.05826, -1.0), (-1.102, 0.7417, -0.9624), (-2.31, 1.242, -1.0), (-2.164, 0.1289, -1.0), (-1.127, 0.5586, -0.9682), (-1.81, 1.449, -1.0), (-1.281, 0.7417, -0.722), (-1.281, 0.7417, -0.4756), (-1.281, 0.7417, -0.2292), (-1.299, 0.6048, -0.2292), (-1.299, 0.6048, -0.4756), (-1.299, 0.6048, -0.722), (-2.184, 1.116, -0.722), (-2.184, 1.116, -0.4756), (-2.184, 1.116, -0.2292), (-2.074, 1.2, -0.2292), (-2.074, 1.2, -0.4756), (-2.074, 1.2, -0.722), (-2.074, 0.2835, -0.722), (-2.074, 0.2835, -0.4756), (-2.074, 0.2835, -0.2292), (-2.184, 0.3676, -0.2292), (-2.184, 0.3676, -0.4756), (-2.184, 0.3676, -0.722), (-1.352, 0.4772, -0.2292), (-1.352, 0.4772, -0.4756), (-1.352, 0.4772, -0.722), (-1.947, 1.253, -0.2292), (-1.947, 1.253, -0.4756), (-1.947, 1.253, -0.722), (-1.81, 1.271, -0.722), (-1.81, 1.271, -0.4756), (-1.81, 1.271, -0.2292), (-1.673, 1.253, -0.2292), (-1.673, 1.253, -0.4756), (-1.673, 1.253, -0.722), (-2.268, 0.4772, -0.2292), (-2.268, 0.4772, -0.4756), (-2.268, 0.4772, -0.722), (-1.436, 0.3676, -0.2292), (-1.436, 0.3676, -0.4756), (-1.436, 0.3676, -0.722), (-1.545, 1.2, -0.2292), (-1.545, 1.2, -0.4756), (-1.545, 1.2, -0.722), (-2.321, 0.6048, -0.2292), (-2.321, 0.6048, -0.4756), (-2.321, 0.6048, -0.722), (-1.545, 0.2835, -0.2292), (-1.545, 0.2835, -0.4756), (-1.545, 0.2835, -0.722), (-1.436, 1.116, -0.2292), (-1.436, 1.116, -0.4756), (-1.436, 1.116, -0.722), (-2.339, 0.7417, -0.2292), (-2.339, 0.7417, -0.4756), (-2.339, 0.7417, -0.722), (-1.673, 0.2307, -0.2292), (-1.673, 0.2307, -0.4756), (-1.673, 0.2307, -0.722), (-1.352, 1.006, -0.2292), (-1.352, 1.006, -0.4756), (-1.352, 1.006, -0.722), (-2.321, 0.8786, -0.2292), (-2.321, 0.8786, -0.4756), (-2.321, 0.8786, -0.722), (-1.81, 0.2127, -0.2292), (-1.81, 0.2127, -0.4756), (-1.81, 0.2127, -0.722), (-1.299, 0.8786, -0.2292), (-1.299, 0.8786, -0.4756), (-1.299, 0.8786, -0.722), (-2.268, 1.006, -0.2292), (-2.268, 1.006, -0.4756), (-2.268, 1.006, -0.722), (-1.947, 0.2307, -0.2292), (-1.947, 0.2307, -0.4756), (-1.947, 0.2307, -0.722), (-1.281, 0.7417, -0.018), (-2.184, 1.116, -0.018), (-2.074, 0.2835, -0.018), (-1.81, 1.271, -0.018), (-1.299, 0.6048, -0.018), (-2.074, 1.2, -0.018), (-2.184, 0.3676, -0.018), (-1.352, 0.4772, -0.018), (-1.947, 1.253, -0.018), (-1.673, 1.253, -0.018), (-2.268, 0.4772, -0.018), (-1.436, 0.3676, -0.018), (-1.545, 1.2, -0.018), (-2.321, 0.6048, -0.018), (-1.545, 0.2835, -0.018), (-1.436, 1.116, -0.018), (-2.339, 0.7417, -0.018), (-1.673, 0.2307, -0.018), (-1.352, 1.006, -0.018), (-2.321, 0.8786, -0.018), (-1.81, 0.2127, -0.018), (-1.299, 0.8786, -0.018), (-2.268, 1.006, -0.018), (-1.947, 0.2307, -0.018), (-1.81, 1.754, -0.9846), (-1.548, 1.719, -0.9846), (-1.304, 1.618, -0.9846), (-1.094, 1.457, -0.9846), (-0.9334, 1.248, -0.947), (-0.8323, 1.004, -0.88), (-0.7978, 0.7417, -0.8614), (-0.8323, 0.4797, -0.88), (-0.9334, 0.2356, -0.947), (-1.094, 0.02601, -0.9846), (-1.304, -0.1348, -0.9846), (-1.548, -0.2359, -0.9846), (-1.81, -0.2704, -0.9846), (-2.072, -0.2359, -0.9846), (-2.316, -0.1348, -0.9846), (-2.526, 0.02601, -0.9846), (-2.686, 0.2356, -0.947), (-2.788, 0.4797, -0.8821), (-2.822, 0.7417, -0.8665), (-2.788, 1.004, -0.8821), (-2.686, 1.248, -0.947), (-2.526, 1.457, -0.9846), (-2.316, 1.618, -0.9846), (-2.072, 1.719, -0.9846)], [], [(385, 1, 3, 386), (386, 3, 5, 387), (387, 5, 7, 388), (388, 7, 9, 389), (389, 9, 11, 390), (390, 11, 13, 391), (391, 13, 15, 392), (392, 15, 17, 393), (393, 17, 19, 394), (394, 19, 21, 395), (395, 21, 23, 396), (396, 23, 25, 397), (397, 25, 27, 398), (398, 27, 29, 399), (399, 29, 31, 400), (400, 31, 33, 401), (401, 33, 35, 402), (402, 35, 37, 403), (403, 37, 39, 404), (404, 39, 41, 405), (405, 41, 43, 406), (406, 43, 45, 407), (7, 5, 50, 51), (407, 45, 47, 408), (408, 47, 1, 385), (221, 217, 74, 75), (17, 15, 55, 56), (3, 1, 49, 48), (27, 25, 60, 61), (37, 35, 65, 66), (47, 45, 70, 71), (13, 11, 53, 54), (23, 21, 58, 59), (33, 31, 63, 64), (43, 41, 68, 69), (9, 7, 51, 52), (19, 17, 56, 57), (29, 27, 61, 62), (39, 37, 66, 67), (1, 47, 71, 49), (5, 3, 48, 50), (15, 13, 54, 55), (25, 23, 59, 60), (35, 33, 64, 65), (45, 43, 69, 70), (11, 9, 52, 53), (21, 19, 57, 58), (31, 29, 62, 63), (41, 39, 67, 68), (365, 361, 102, 103), (222, 218, 89, 90), (223, 219, 82, 83), (224, 221, 75, 76), (225, 222, 90, 91), (226, 223, 83, 84), (227, 224, 76, 77), (228, 225, 91, 92), (229, 226, 84, 85), (230, 227, 77, 78), (231, 228, 92, 93), (232, 229, 85, 86), (233, 230, 78, 79), (234, 231, 93, 94), (235, 232, 86, 87), (236, 233, 79, 80), (237, 234, 94, 95), (238, 220, 73, 72), (239, 235, 87, 88), (240, 236, 80, 81), (220, 237, 95, 73), (217, 238, 72, 74), (218, 239, 88, 89), (219, 240, 81, 82), (114, 113, 120), (366, 362, 117, 118), (367, 363, 110, 111), (368, 365, 103, 104), (369, 366, 118, 119), (370, 364, 97, 96), (371, 367, 111, 112), (372, 368, 104, 105), (364, 369, 119, 97), (373, 370, 96, 98), (374, 371, 112, 113), (375, 372, 105, 106), (376, 373, 98, 99), (377, 374, 113, 114), (378, 375, 106, 107), (379, 376, 99, 100), (380, 377, 114, 115), (381, 378, 107, 108), (382, 379, 100, 101), (383, 380, 115, 116), (384, 381, 108, 109), (361, 382, 101, 102), (362, 383, 116, 117), (363, 384, 109, 110), (107, 106, 120), (100, 99, 120), (115, 114, 120), (108, 107, 120), (101, 100, 120), (116, 115, 120), (109, 108, 120), (102, 101, 120), (117, 116, 120), (110, 109, 120), (103, 102, 120), (118, 117, 120), (111, 110, 120), (104, 103, 120), (119, 118, 120), (96, 97, 120), (112, 111, 120), (105, 104, 120), (97, 119, 120), (98, 96, 120), (113, 112, 120), (106, 105, 120), (99, 98, 120), (40, 42, 142, 141), (6, 8, 125, 124), (16, 18, 130, 129), (26, 28, 135, 134), (36, 38, 140, 139), (46, 0, 121, 144), (2, 4, 123, 122), (12, 14, 128, 127), (22, 24, 133, 132), (32, 34, 138, 137), (42, 44, 143, 142), (8, 10, 126, 125), (18, 20, 131, 130), (28, 30, 136, 135), (38, 40, 141, 140), (4, 6, 124, 123), (14, 16, 129, 128), (0, 2, 122, 121), (24, 26, 134, 133), (34, 36, 139, 138), (44, 46, 144, 143), (10, 12, 127, 126), (20, 22, 132, 131), (30, 32, 137, 136), (131, 132, 156, 155), (124, 125, 149, 148), (139, 140, 164, 163), (132, 133, 157, 156), (125, 126, 150, 149), (140, 141, 165, 164), (133, 134, 158, 157), (126, 127, 151, 150), (141, 142, 166, 165), (134, 135, 159, 158), (127, 128, 152, 151), (142, 143, 167, 166), (135, 136, 160, 159), (128, 129, 153, 152), (143, 144, 168, 167), (121, 122, 146, 145), (136, 137, 161, 160), (129, 130, 154, 153), (144, 121, 145, 168), (122, 123, 147, 146), (137, 138, 162, 161), (130, 131, 155, 154), (123, 124, 148, 147), (138, 139, 163, 162), (285, 265, 191, 190), (286, 266, 184, 183), (287, 267, 177, 176), (265, 268, 192, 191), (288, 269, 170, 169), (266, 270, 185, 184), (267, 271, 178, 177), (268, 288, 169, 192), (269, 272, 171, 170), (270, 273, 186, 185), (271, 274, 179, 178), (272, 275, 172, 171), (273, 276, 187, 186), (274, 277, 180, 179), (275, 278, 173, 172), (276, 279, 188, 187), (277, 280, 181, 180), (278, 281, 174, 173), (279, 282, 189, 188), (280, 283, 182, 181), (281, 284, 175, 174), (282, 285, 190, 189), (283, 286, 183, 182), (284, 287, 176, 175), (58, 57, 216, 197), (65, 64, 215, 195), (50, 48, 214, 193), (49, 71, 212, 213), (57, 56, 211, 216), (64, 63, 210, 215), (48, 49, 213, 214), (71, 70, 209, 212), (56, 55, 208, 211), (63, 62, 207, 210), (70, 69, 206, 209), (55, 54, 205, 208), (62, 61, 204, 207), (69, 68, 203, 206), (54, 53, 202, 205), (61, 60, 201, 204), (68, 67, 200, 203), (53, 52, 199, 202), (60, 59, 198, 201), (67, 66, 196, 200), (52, 51, 194, 199), (59, 58, 197, 198), (66, 65, 195, 196), (51, 50, 193, 194), (197, 216, 240, 219), (195, 215, 239, 218), (193, 214, 238, 217), (213, 212, 237, 220), (216, 211, 236, 240), (215, 210, 235, 239), (214, 213, 220, 238), (212, 209, 234, 237), (211, 208, 233, 236), (210, 207, 232, 235), (209, 206, 231, 234), (208, 205, 230, 233), (207, 204, 229, 232), (206, 203, 228, 231), (205, 202, 227, 230), (204, 201, 226, 229), (203, 200, 225, 228), (202, 199, 224, 227), (201, 198, 223, 226), (200, 196, 222, 225), (199, 194, 221, 224), (198, 197, 219, 223), (196, 195, 218, 222), (194, 193, 217, 221), (151, 152, 245, 264), (158, 159, 243, 263), (165, 166, 241, 262), (150, 151, 264, 261), (157, 158, 263, 260), (164, 165, 262, 259), (149, 150, 261, 258), (156, 157, 260, 257), (163, 164, 259, 256), (148, 149, 258, 255), (155, 156, 257, 254), (162, 163, 256, 253), (147, 148, 255, 252), (154, 155, 254, 251), (161, 162, 253, 250), (146, 147, 252, 249), (168, 145, 248, 247), (153, 154, 251, 246), (160, 161, 250, 244), (145, 146, 249, 248), (167, 168, 247, 242), (152, 153, 246, 245), (159, 160, 244, 243), (166, 167, 242, 241), (264, 245, 287, 284), (263, 243, 286, 283), (262, 241, 285, 282), (261, 264, 284, 281), (260, 263, 283, 280), (259, 262, 282, 279), (258, 261, 281, 278), (257, 260, 280, 277), (256, 259, 279, 276), (255, 258, 278, 275), (254, 257, 277, 274), (253, 256, 276, 273), (252, 255, 275, 272), (251, 254, 274, 271), (250, 253, 273, 270), (249, 252, 272, 269), (247, 248, 288, 268), (246, 251, 271, 267), (244, 250, 270, 266), (248, 249, 269, 288), (242, 247, 268, 265), (245, 246, 267, 287), (243, 244, 266, 286), (241, 242, 265, 285), (86, 85, 360, 301), (301, 360, 359, 302), (302, 359, 358, 303), (93, 92, 357, 295), (295, 357, 356, 296), (296, 356, 355, 297), (78, 77, 354, 289), (289, 354, 353, 290), (290, 353, 352, 291), (85, 84, 351, 360), (360, 351, 350, 359), (359, 350, 349, 358), (92, 91, 348, 357), (357, 348, 347, 356), (356, 347, 346, 355), (77, 76, 345, 354), (354, 345, 344, 353), (353, 344, 343, 352), (84, 83, 342, 351), (351, 342, 341, 350), (350, 341, 340, 349), (91, 90, 339, 348), (348, 339, 338, 347), (347, 338, 337, 346), (76, 75, 336, 345), (345, 336, 335, 344), (344, 335, 334, 343), (83, 82, 333, 342), (342, 333, 332, 341), (341, 332, 331, 340), (90, 89, 330, 339), (339, 330, 329, 338), (338, 329, 328, 337), (75, 74, 327, 336), (336, 327, 326, 335), (335, 326, 325, 334), (82, 81, 324, 333), (333, 324, 323, 332), (332, 323, 322, 331), (89, 88, 321, 330), (330, 321, 320, 329), (329, 320, 319, 328), (74, 72, 318, 327), (327, 318, 317, 326), (326, 317, 316, 325), (73, 95, 312, 313), (313, 312, 311, 314), (314, 311, 310, 315), (81, 80, 309, 324), (324, 309, 308, 323), (323, 308, 307, 322), (88, 87, 306, 321), (321, 306, 305, 320), (320, 305, 304, 319), (72, 73, 313, 318), (318, 313, 314, 317), (317, 314, 315, 316), (95, 94, 300, 312), (312, 300, 299, 311), (311, 299, 298, 310), (80, 79, 294, 309), (309, 294, 293, 308), (308, 293, 292, 307), (87, 86, 301, 306), (306, 301, 302, 305), (305, 302, 303, 304), (94, 93, 295, 300), (300, 295, 296, 299), (299, 296, 297, 298), (79, 78, 289, 294), (294, 289, 290, 293), (293, 290, 291, 292), (303, 358, 384, 363), (297, 355, 383, 362), (291, 352, 382, 361), (358, 349, 381, 384), (355, 346, 380, 383), (352, 343, 379, 382), (349, 340, 378, 381), (346, 337, 377, 380), (343, 334, 376, 379), (340, 331, 375, 378), (337, 328, 374, 377), (334, 325, 373, 376), (331, 322, 372, 375), (328, 319, 371, 374), (325, 316, 370, 373), (315, 310, 369, 364), (322, 307, 368, 372), (319, 304, 367, 371), (316, 315, 364, 370), (310, 298, 366, 369), (307, 292, 365, 368), (304, 303, 363, 367), (298, 297, 362, 366), (292, 291, 361, 365), (46, 408, 385, 0), (44, 407, 408, 46), (42, 406, 407, 44), (40, 405, 406, 42), (38, 404, 405, 40), (36, 403, 404, 38), (34, 402, 403, 36), (32, 401, 402, 34), (30, 400, 401, 32), (28, 399, 400, 30), (26, 398, 399, 28), (24, 397, 398, 26), (22, 396, 397, 24), (20, 395, 396, 22), (18, 394, 395, 20), (16, 393, 394, 18), (14, 392, 393, 16), (12, 391, 392, 14), (10, 390, 391, 12), (8, 389, 390, 10), (6, 388, 389, 8), (4, 387, 388, 6), (2, 386, 387, 4), (0, 385, 386, 2)])
me_cylinder_002.polygons.foreach_set('use_smooth', [True] * 408)
me_cylinder_002.materials.append(mat_metal)
me_cylinder_002.use_remesh_preserve_volume = False
me_cylinder_002.use_remesh_preserve_attributes = False
me_cylinder_002.use_mirror_vertex_groups = False
me_cylinder_002.update()
me_cylinder_004 = bpy.data.meshes.new('Cylinder.004')
me_cylinder_004.from_pydata([(-0.7014, 1.159, -0.02216), (5.376, 0.7014, 3.707e-10), (-0.7014, 1.119, -0.4548), (5.376, 0.6775, -0.4548), (-0.7014, 1.004, -0.4548), (-0.7014, 0.8195, -0.4548), (-0.7014, 0.5795, -0.4548), (-0.7014, 0.3, -0.4548), (-0.7014, 1.097e-07, -0.4548), (-0.7014, -0.3, -0.4548), (-0.7014, -0.5795, -0.4548), (3.861, -0.7899, -0.4548), (-0.7014, -0.8195, -0.4548), (3.861, 0.7899, -0.4548), (-0.7014, -1.004, -0.4548), (2.127, -0.94, -0.4548), (-0.7014, -1.119, -0.4548), (5.376, -0.6775, -0.4548), (-0.7014, -1.159, -0.02216), (5.376, -0.7014, -3.341e-07), (-0.7014, -1.119, 0.2778), (5.376, -0.6775, 0.1815), (-0.7014, -1.004, 0.5573), (5.376, -0.6075, 0.3507), (-0.7014, -0.8195, 0.7973), (5.376, -0.496, 0.496), (-0.7014, -0.5795, 0.9815), (5.376, -0.3507, 0.6075), (-0.7014, -0.3, 1.097), (5.376, -0.1815, 0.6775), (-0.7014, -5.168e-07, 1.137), (5.376, -3.736e-07, 0.7014), (-0.7014, 0.3, 1.097), (5.376, 0.1815, 0.6775), (-0.7014, 0.5795, 0.9815), (5.376, 0.3507, 0.6075), (-0.7014, 0.8195, 0.7973), (5.376, 0.496, 0.496), (-0.7014, 1.004, 0.5573), (5.376, 0.6075, 0.3507), (-0.7014, 1.119, 0.2778), (5.376, 0.6775, 0.1815), (5.841, 0.5685, -0.4548), (5.841, 0.5886, -9.178e-09), (5.841, 0.5097, -0.4548), (5.841, 0.4162, -0.4548), (5.841, 0.2943, -0.4548), (5.841, 0.1523, -0.4548), (5.841, -2.049e-08, -0.4548), (5.841, -0.1523, -0.4548), (5.841, -0.2943, -0.4548), (5.841, -0.4162, -0.4548), (5.841, -0.5685, -0.4548), (5.841, -0.5886, -2.898e-07), (5.841, -0.5685, 0.1523), (5.841, -0.5097, 0.2943), (5.841, -0.4162, 0.4162), (5.841, -0.2943, 0.5097), (5.841, -0.1523, 0.5685), (5.841, -3.382e-07, 0.5886), (5.841, 0.1523, 0.5685), (5.841, 0.2943, 0.5097), (5.841, 0.4162, 0.4162), (5.841, 0.5097, 0.2943), (5.841, 0.5685, 0.1523), (6.243, 0.2107, -0.05647), (6.243, 0.2182, -4.482e-08), (6.243, 0.1889, -0.4102), (6.243, 0.1543, -0.4102), (6.243, 0.1091, -0.4102), (6.243, 0.05647, -0.4102), (6.243, 1.863e-08, -0.4102), (6.243, -0.05647, -0.4102), (6.243, -0.1091, -0.4102), (6.243, -0.1543, -0.4102), (6.243, -0.2107, -0.05647), (6.243, -0.2182, -1.489e-07), (6.243, -0.2107, 0.05647), (6.243, -0.1889, 0.1091), (6.243, -0.1543, 0.1543), (6.243, -0.1091, 0.1889), (6.243, -0.05647, 0.2107), (6.243, -9.994e-08, 0.2182), (6.243, 0.05647, 0.2107), (6.243, 0.1091, 0.1889), (6.243, 0.1543, 0.1543), (6.243, 0.1889, 0.1091), (6.243, 0.2107, 0.05647), (0.5564, 1.098, -0.01921), (0.5564, 1.061, -0.4548), (2.127, 0.94, -0.4548), (1.232, -1.019, -0.4548), (1.232, 1.019, -0.4548), (5.609, -0.623, -0.4548), (5.609, 0.623, -0.4548), (5.841, -0.463, -0.4548), (5.841, -0.3552, -0.4548), (5.841, -0.2233, -0.4548), (0.5564, -1.061, -0.4548), (0.5564, -1.098, -0.01921), (0.5564, -1.061, 0.265), (0.5564, -0.9509, 0.5298), (0.5564, -0.7764, 0.7572), (0.5564, -0.549, 0.9317), (0.5564, -0.2842, 1.041), (0.5564, -4.986e-07, 1.079), (0.5564, 0.2842, 1.041), (0.5564, 0.549, 0.9317), (0.5564, 0.7764, 0.7572), (0.5564, 0.9509, 0.5298), (0.5564, 1.061, 0.265), (1.908, 1.012, -0.01505), (1.908, 0.9777, -0.4548), (5.841, -0.07617, -0.4548), (5.841, 0.07617, -0.4548), (5.841, 0.2233, -0.4548), (5.841, 0.3552, -0.4548), (5.841, 0.463, -0.4548), (5.841, 0.5391, -0.4548), (-0.07253, -1.09, -0.4548), (-0.7014, -1.062, -0.4548), (-0.7014, -0.9116, -0.4548), (1.908, -0.9777, -0.4548), (1.908, -1.012, -0.01505), (1.908, -0.9777, 0.2469), (1.908, -0.8766, 0.4911), (1.908, -0.7158, 0.7007), (1.908, -0.5061, 0.8616), (1.908, -0.262, 0.9627), (1.908, -4.72e-07, 0.9972), (1.908, 0.262, 0.9627), (1.908, 0.5061, 0.8616), (1.908, 0.7158, 0.7007), (1.908, 0.8766, 0.4911), (1.908, 0.9777, 0.2469), (2.345, 0.934, -0.04332), (2.345, 0.9022, -0.4548), (-0.7014, -0.6995, -0.4548), (-0.7014, -0.4397, -0.4548), (-0.7014, -0.15, -0.4548), (-0.7014, 0.15, -0.4548), (-0.7014, 0.4397, -0.4548), (-0.7014, 0.6995, -0.4548), (-0.7014, 0.9116, -0.4548), (-0.7014, 1.062, -0.4548), (-0.07253, 1.09, -0.4548), (2.345, -0.9022, -0.4548), (2.345, -0.934, -0.04332), (2.345, -0.9022, 0.1984), (2.345, -0.8089, 0.4237), (2.345, -0.6604, 0.6171), (2.345, -0.467, 0.7656), (2.345, -0.2417, 0.8589), (2.345, -4.462e-07, 0.8907), (2.345, 0.2417, 0.8589), (2.345, 0.467, 0.7656), (2.345, 0.6604, 0.6171), (2.345, 0.8089, 0.4237), (2.345, 0.9022, 0.1984), (-1.082, 0.8989, -0.2115), (-1.082, 0.8683, -0.4554), (-1.082, 0.7785, -0.4554), (-1.082, 0.6356, -0.4554), (-1.082, 0.4494, -0.4554), (-1.082, 0.2326, -0.4554), (-1.082, 6.388e-08, -0.4554), (-1.082, -0.2326, -0.4554), (-1.082, -0.4494, -0.4554), (-1.082, -0.6356, -0.4554), (-1.082, -0.7785, -0.4554), (-1.082, -0.8683, -0.4554), (-1.082, -0.8989, -0.2115), (-1.082, -0.8683, 0.02115), (-1.082, -0.7785, 0.2379), (-1.082, -0.6356, 0.4241), (-1.082, -0.4494, 0.567), (-1.082, -0.2327, 0.6568), (-1.082, -4.22e-07, 0.6874), (-1.082, 0.2326, 0.6568), (-1.082, 0.4494, 0.567), (-1.082, 0.6356, 0.4241), (-1.082, 0.7785, 0.2379), (-1.082, 0.8683, 0.02115), (-1.342, 0.4256, -0.4548), (-1.342, 0.4111, -0.4548), (-1.342, -0.2128, -0.4548), (-1.342, -0.4256, -0.4548), (-1.342, -0.4111, -0.4548), (-1.342, -0.3686, -0.4548), (-1.342, -0.3009, -0.4548), (-1.342, -0.1102, -0.4548), (-1.342, -2.626e-07, -0.4548), (-1.342, 0.1102, -0.4548), (-1.342, 0.2128, -0.4548), (-1.342, 0.3009, -0.4548), (-1.342, 0.3686, -0.4548), (-0.2185, 1.069, 0.1239), (-0.2185, 1.367, 0.1239), (-0.3843, 1.069, 0.1021), (-0.3843, 1.367, 0.1021), (-0.5388, 1.069, 0.03813), (-0.5388, 1.367, 0.03813), (-0.6714, 1.069, -0.06365), (-0.6714, 1.367, -0.06365), (-0.7732, 1.069, -0.1963), (-0.7732, 1.367, -0.1963), (-0.8372, 1.069, -0.3508), (-0.8372, 1.367, -0.3508), (-0.859, 1.069, -0.5165), (-0.859, 1.367, -0.5165), (-0.8372, 1.069, -0.6823), (-0.8372, 1.367, -0.6823), (-0.7732, 1.069, -0.8367), (-0.7732, 1.367, -0.8367), (-0.6714, 1.069, -0.9694), (-0.6714, 1.367, -0.9694), (-0.5388, 1.069, -1.071), (-0.5388, 1.367, -1.071), (-0.3843, 1.069, -1.135), (-0.3843, 1.367, -1.135), (-0.2185, 1.069, -1.157), (-0.2185, 1.367, -1.157), (-0.05278, 1.069, -1.135), (-0.05278, 1.367, -1.135), (0.1017, 1.069, -1.071), (0.1017, 1.367, -1.071), (0.2343, 1.069, -0.9694), (0.2343, 1.367, -0.9694), (0.3361, 1.069, -0.8367), (0.3361, 1.367, -0.8367), (0.4001, 1.069, -0.6823), (0.4001, 1.367, -0.6823), (0.4219, 1.069, -0.5165), (0.4219, 1.367, -0.5165), (0.4001, 1.069, -0.3508), (0.4001, 1.367, -0.3508), (0.3361, 1.069, -0.1963), (0.3361, 1.367, -0.1963), (0.2343, 1.069, -0.06365), (0.2343, 1.367, -0.06365), (0.1017, 1.069, 0.03813), (0.1017, 1.367, 0.03813), (-0.05278, 1.069, 0.1021), (-0.05278, 1.367, 0.1021), (-0.2174, -1.359, 0.1441), (-0.2174, -1.061, 0.1441), (-0.3831, -1.359, 0.1223), (-0.3831, -1.061, 0.1223), (-0.5376, -1.359, 0.05831), (-0.5376, -1.061, 0.05831), (-0.6702, -1.359, -0.04347), (-0.6702, -1.061, -0.04347), (-0.772, -1.359, -0.1761), (-0.772, -1.061, -0.1761), (-0.836, -1.359, -0.3306), (-0.836, -1.061, -0.3306), (-0.8578, -1.359, -0.4963), (-0.8578, -1.061, -0.4963), (-0.836, -1.359, -0.6621), (-0.836, -1.061, -0.6621), (-0.772, -1.359, -0.8166), (-0.772, -1.061, -0.8166), (-0.6702, -1.359, -0.9492), (-0.6702, -1.061, -0.9492), (-0.5376, -1.359, -1.051), (-0.5376, -1.061, -1.051), (-0.3831, -1.359, -1.115), (-0.3831, -1.061, -1.115), (-0.2174, -1.359, -1.137), (-0.2174, -1.061, -1.137), (-0.05162, -1.359, -1.115), (-0.05162, -1.061, -1.115), (0.1028, -1.359, -1.051), (0.1028, -1.061, -1.051), (0.2355, -1.359, -0.9492), (0.2355, -1.061, -0.9492), (0.3373, -1.359, -0.8166), (0.3373, -1.061, -0.8166), (0.4012, -1.359, -0.6621), (0.4012, -1.061, -0.6621), (0.4231, -1.359, -0.4963), (0.4231, -1.061, -0.4963), (0.4012, -1.359, -0.3306), (0.4012, -1.061, -0.3306), (0.3373, -1.359, -0.1761), (0.3373, -1.061, -0.1761), (0.2355, -1.359, -0.04347), (0.2355, -1.061, -0.04347), (0.1028, -1.359, 0.05831), (0.1028, -1.061, 0.05831), (-0.05162, -1.359, 0.1223), (-0.05162, -1.061, 0.1223), (4.771, 0.705, 0.1407), (4.771, 1.003, 0.1407), (4.605, 0.705, 0.1188), (4.605, 1.003, 0.1188), (4.451, 0.705, 0.05486), (4.451, 1.003, 0.05486), (4.318, 0.705, -0.04692), (4.318, 1.003, -0.04692), (4.217, 0.705, -0.1796), (4.217, 1.003, -0.1796), (4.153, 0.705, -0.334), (4.153, 1.003, -0.334), (4.131, 0.705, -0.4998), (4.131, 1.003, -0.4998), (4.153, 0.705, -0.6655), (4.153, 1.003, -0.6655), (4.217, 0.705, -0.82), (4.217, 1.003, -0.82), (4.318, 0.705, -0.9527), (4.318, 1.003, -0.9527), (4.451, 0.705, -1.054), (4.451, 1.003, -1.054), (4.605, 0.705, -1.118), (4.605, 1.003, -1.118), (4.771, 0.705, -1.14), (4.771, 1.003, -1.14), (4.937, 0.705, -1.118), (4.937, 1.003, -1.118), (5.091, 0.705, -1.054), (5.091, 1.003, -1.054), (5.224, 0.705, -0.9527), (5.224, 1.003, -0.9527), (5.326, 0.705, -0.82), (5.326, 1.003, -0.82), (5.39, 0.705, -0.6655), (5.39, 1.003, -0.6655), (5.412, 0.705, -0.4998), (5.412, 1.003, -0.4998), (5.39, 0.705, -0.334), (5.39, 1.003, -0.334), (5.326, 0.705, -0.1796), (5.326, 1.003, -0.1796), (5.224, 0.705, -0.04692), (5.224, 1.003, -0.04692), (5.091, 0.705, 0.05486), (5.091, 1.003, 0.05486), (4.937, 0.705, 0.1188), (4.937, 1.003, 0.1188), (4.772, -1.044, 0.1608), (4.772, -0.7462, 0.1608), (4.607, -1.044, 0.139), (4.607, -0.7462, 0.139), (4.452, -1.044, 0.07505), (4.452, -0.7462, 0.07505), (4.319, -1.044, -0.02673), (4.319, -0.7462, -0.02673), (4.218, -1.044, -0.1594), (4.218, -0.7462, -0.1594), (4.154, -1.044, -0.3138), (4.154, -0.7462, -0.3138), (4.132, -1.044, -0.4796), (4.132, -0.7462, -0.4796), (4.154, -1.044, -0.6454), (4.154, -0.7462, -0.6454), (4.218, -1.044, -0.7998), (4.218, -0.7462, -0.7998), (4.319, -1.044, -0.9325), (4.319, -0.7462, -0.9325), (4.452, -1.044, -1.034), (4.452, -0.7462, -1.034), (4.607, -1.044, -1.098), (4.607, -0.7462, -1.098), (4.772, -1.044, -1.12), (4.772, -0.7462, -1.12), (4.938, -1.044, -1.098), (4.938, -0.7462, -1.098), (5.093, -1.044, -1.034), (5.093, -0.7462, -1.034), (5.225, -1.044, -0.9325), (5.225, -0.7462, -0.9325), (5.327, -1.044, -0.7998), (5.327, -0.7462, -0.7998), (5.391, -1.044, -0.6454), (5.391, -0.7462, -0.6454), (5.413, -1.044, -0.4796), (5.413, -0.7462, -0.4796), (5.391, -1.044, -0.3138), (5.391, -0.7462, -0.3138), (5.327, -1.044, -0.1594), (5.327, -0.7462, -0.1594), (5.225, -1.044, -0.02673), (5.225, -0.7462, -0.02673), (5.093, -1.044, 0.07504), (5.093, -0.7462, 0.07504), (4.938, -1.044, 0.139), (4.938, -0.7462, 0.139), (1.855, -0.8306, -0.2226), (1.855, 0.825, -0.2226), (0.6035, 0.8981, -0.2059), (0.6035, -0.8943, -0.2059), (0.5564, -0.9469, 0.265), (0.5564, 0.9511, 0.265), (1.908, -0.878, 0.2469), (1.908, 0.8721, 0.2469), (0.689, -0.3568, -0.2507), (0.689, -0.3568, 0.06731), (0.689, 0.4607, -0.2507), (0.689, 0.4607, 0.06731), (0.9639, -0.3568, -0.2507), (0.9639, -0.3568, 0.06731), (0.9639, 0.4607, -0.2507), (0.9639, 0.4607, 0.06731), (1.411, 0.4607, 0.06731), (1.411, 0.4607, -0.2507), (1.411, -0.3568, -0.2507), (1.411, -0.3568, 0.06731), (0.689, -0.3568, 0.8977), (0.689, 0.4607, 0.8977), (0.9639, 0.4607, 0.8977), (0.9639, -0.3568, 0.8977)], [], [(135, 1, 3, 13, 136), (146, 11, 17, 19, 147), (147, 19, 21, 148), (148, 21, 23, 149), (149, 23, 25, 150), (150, 25, 27, 151), (151, 27, 29, 152), (152, 29, 31, 153), (153, 31, 33, 154), (154, 33, 35, 155), (155, 35, 37, 156), (156, 37, 39, 157), (157, 39, 41, 158), (158, 41, 1, 135), (26, 28, 176, 175), (56, 55, 78, 79), (19, 17, 93, 52, 53), (29, 27, 57, 58), (39, 37, 62, 63), (25, 23, 55, 56), (35, 33, 60, 61), (3, 1, 43, 42, 94), (21, 19, 53, 54), (31, 29, 58, 59), (41, 39, 63, 64), (27, 25, 56, 57), (37, 35, 61, 62), (23, 21, 54, 55), (33, 31, 59, 60), (1, 41, 64, 43), (65, 66, 87, 86, 85, 84, 83, 82, 81, 80, 79, 78, 77, 76, 75, 74, 73, 72, 71, 70, 69, 68, 67), (50, 97, 49, 72, 73), (64, 63, 86, 87), (42, 43, 66, 65), (57, 56, 79, 80), (51, 96, 50, 73, 74), (43, 64, 87, 66), (44, 118, 42, 65, 67), (58, 57, 80, 81), (52, 95, 51, 74, 75), (45, 117, 44, 67, 68), (59, 58, 81, 82), (46, 116, 45, 68, 69), (60, 59, 82, 83), (53, 52, 75, 76), (47, 115, 46, 69, 70), (61, 60, 83, 84), (54, 53, 76, 77), (48, 114, 47, 70, 71), (62, 61, 84, 85), (55, 54, 77, 78), (49, 113, 48, 71, 72), (63, 62, 85, 86), (40, 110, 88, 0), (38, 109, 110, 40), (36, 108, 109, 38), (34, 107, 108, 36), (32, 106, 107, 34), (30, 105, 106, 32), (28, 104, 105, 30), (26, 103, 104, 28), (24, 102, 103, 26), (22, 101, 102, 24), (20, 100, 101, 22), (18, 99, 100, 20), (16, 119, 98, 99, 18), (0, 88, 89, 145, 2), (110, 134, 111, 88), (390, 391, 388, 389), (124, 394, 392, 100), (392, 101, 100), (393, 109, 108, 107, 106, 105, 104, 103, 102, 101, 392), (133, 395, 394, 125, 126, 127, 128, 129, 130, 131, 132), (125, 394, 124), (134, 395, 133), (110, 109, 393), (110, 393, 395, 134), (99, 123, 124, 100), (98, 91, 122, 123, 99), (88, 111, 112, 92, 89), (134, 158, 135, 111), (133, 157, 158, 134), (132, 156, 157, 133), (131, 155, 156, 132), (130, 154, 155, 131), (129, 153, 154, 130), (128, 152, 153, 129), (127, 151, 152, 128), (126, 150, 151, 127), (125, 149, 150, 126), (124, 148, 149, 125), (123, 147, 148, 124), (122, 15, 146, 147, 123), (111, 135, 136, 90, 112), (170, 171, 186, 187), (36, 38, 181, 180), (22, 24, 174, 173), (32, 34, 179, 178), (0, 2, 160, 159), (18, 20, 172, 171), (28, 30, 177, 176), (38, 40, 182, 181), (24, 26, 175, 174), (34, 36, 180, 179), (20, 22, 173, 172), (30, 32, 178, 177), (40, 0, 159, 182), (16, 18, 171, 170), (89, 92, 112, 90, 136, 13, 3, 94, 42, 118, 44, 117, 45, 116, 46, 115, 47, 114, 48, 113, 49, 97, 50, 96, 51, 95, 52, 93, 17, 11, 146, 15, 122, 91, 98, 119, 16, 120, 14, 121, 12, 137, 10, 138, 9, 139, 8, 140, 7, 141, 6, 142, 5, 143, 4, 144, 2, 145), (163, 164, 192, 193), (178, 179, 193, 192), (171, 172, 187, 186), (164, 165, 191, 192), (179, 180, 194, 193), (172, 173, 188, 187), (165, 166, 190, 191), (180, 181, 195, 194), (173, 174, 189, 188), (166, 167, 185, 190), (181, 182, 184, 195), (159, 160, 184, 183), (174, 175, 185, 189), (167, 168, 189, 185), (182, 159, 183, 184), (160, 161, 195, 184), (175, 176, 190, 185), (168, 169, 188, 189), (161, 162, 194, 195), (176, 177, 191, 190), (169, 170, 187, 188), (162, 163, 193, 194), (177, 178, 192, 191), (4, 143, 5, 142, 6, 141, 7, 140, 8, 139, 9, 138, 10, 137, 12, 121, 14, 120, 16, 170, 169, 168, 167, 166, 165, 164, 163, 162, 161, 160, 2, 144), (196, 197, 199, 198), (198, 199, 201, 200), (200, 201, 203, 202), (202, 203, 205, 204), (204, 205, 207, 206), (206, 207, 209, 208), (208, 209, 211, 210), (210, 211, 213, 212), (212, 213, 215, 214), (214, 215, 217, 216), (216, 217, 219, 218), (218, 219, 221, 220), (220, 221, 223, 222), (222, 223, 225, 224), (224, 225, 227, 226), (226, 227, 229, 228), (228, 229, 231, 230), (230, 231, 233, 232), (232, 233, 235, 234), (234, 235, 237, 236), (236, 237, 239, 238), (238, 239, 241, 240), (199, 197, 243, 241, 239, 237, 235, 233, 231, 229, 227, 225, 223, 221, 219, 217, 215, 213, 211, 209, 207, 205, 203, 201), (240, 241, 243, 242), (242, 243, 197, 196), (196, 198, 200, 202, 204, 206, 208, 210, 212, 214, 216, 218, 220, 222, 224, 226, 228, 230, 232, 234, 236, 238, 240, 242), (244, 245, 247, 246), (246, 247, 249, 248), (248, 249, 251, 250), (250, 251, 253, 252), (252, 253, 255, 254), (254, 255, 257, 256), (256, 257, 259, 258), (258, 259, 261, 260), (260, 261, 263, 262), (262, 263, 265, 264), (264, 265, 267, 266), (266, 267, 269, 268), (268, 269, 271, 270), (270, 271, 273, 272), (272, 273, 275, 274), (274, 275, 277, 276), (276, 277, 279, 278), (278, 279, 281, 280), (280, 281, 283, 282), (282, 283, 285, 284), (284, 285, 287, 286), (286, 287, 289, 288), (247, 245, 291, 289, 287, 285, 283, 281, 279, 277, 275, 273, 271, 269, 267, 265, 263, 261, 259, 257, 255, 253, 251, 249), (288, 289, 291, 290), (290, 291, 245, 244), (244, 246, 248, 250, 252, 254, 256, 258, 260, 262, 264, 266, 268, 270, 272, 274, 276, 278, 280, 282, 284, 286, 288, 290), (292, 293, 295, 294), (294, 295, 297, 296), (296, 297, 299, 298), (298, 299, 301, 300), (300, 301, 303, 302), (302, 303, 305, 304), (304, 305, 307, 306), (306, 307, 309, 308), (308, 309, 311, 310), (310, 311, 313, 312), (312, 313, 315, 314), (314, 315, 317, 316), (316, 317, 319, 318), (318, 319, 321, 320), (320, 321, 323, 322), (322, 323, 325, 324), (324, 325, 327, 326), (326, 327, 329, 328), (328, 329, 331, 330), (330, 331, 333, 332), (332, 333, 335, 334), (334, 335, 337, 336), (295, 293, 339, 337, 335, 333, 331, 329, 327, 325, 323, 321, 319, 317, 315, 313, 311, 309, 307, 305, 303, 301, 299, 297), (336, 337, 339, 338), (338, 339, 293, 292), (292, 294, 296, 298, 300, 302, 304, 306, 308, 310, 312, 314, 316, 318, 320, 322, 324, 326, 328, 330, 332, 334, 336, 338), (340, 341, 343, 342), (342, 343, 345, 344), (344, 345, 347, 346), (346, 347, 349, 348), (348, 349, 351, 350), (350, 351, 353, 352), (352, 353, 355, 354), (354, 355, 357, 356), (356, 357, 359, 358), (358, 359, 361, 360), (360, 361, 363, 362), (362, 363, 365, 364), (364, 365, 367, 366), (366, 367, 369, 368), (368, 369, 371, 370), (370, 371, 373, 372), (372, 373, 375, 374), (374, 375, 377, 376), (376, 377, 379, 378), (378, 379, 381, 380), (380, 381, 383, 382), (382, 383, 385, 384), (343, 341, 387, 385, 383, 381, 379, 377, 375, 373, 371, 369, 367, 365, 363, 361, 359, 357, 355, 353, 351, 349, 347, 345), (384, 385, 387, 386), (386, 387, 341, 340), (340, 342, 344, 346, 348, 350, 352, 354, 356, 358, 360, 362, 364, 366, 368, 370, 372, 374, 376, 378, 380, 382, 384, 386), (391, 390, 393, 392), (389, 388, 394, 395), (390, 389, 395, 393), (388, 391, 392, 394), (396, 397, 399, 398), (398, 399, 403, 402), (403, 401, 407, 404), (400, 401, 397, 396), (398, 402, 400, 396), (403, 399, 409, 410), (405, 404, 407, 406), (402, 403, 404, 405), (401, 400, 406, 407), (400, 402, 405, 406), (410, 409, 408, 411), (401, 403, 410, 411), (399, 397, 408, 409), (397, 401, 411, 408)])
me_cylinder_004.polygons.foreach_set('use_smooth', [True] * 255)
me_cylinder_004.materials.append(mat_metal)
me_cylinder_004.use_remesh_preserve_volume = False
me_cylinder_004.use_remesh_preserve_attributes = False
me_cylinder_004.use_mirror_vertex_groups = False
me_cylinder_004.update()
me_cube_001 = bpy.data.meshes.new('Cube.001')
me_cube_001.from_pydata([(-0.7812, -1.617, 0.1073), (-0.7812, -1.617, 1.028), (-0.7812, 0.6473, 0.1073), (-0.7812, 0.6473, 1.028), (0.7378, -1.617, 0.1073), (0.7378, -1.617, 1.028), (0.7378, 0.6473, 0.1073), (0.7378, 0.6473, 1.028), (-0.02167, 0.6473, 0.1073), (-0.02167, 0.6473, 1.487), (-0.02167, -1.617, 0.1073), (-0.02167, -1.617, 1.487), (-0.7812, -1.617, 1.162), (-0.7812, 0.6473, 1.162), (-0.02167, 0.6473, 1.621), (0.7378, 0.6473, 1.162), (0.7378, -1.617, 1.162), (-0.02167, -1.617, 1.621), (-0.02167, 0.7526, 1.487), (0.7378, 0.7526, 1.028), (-0.7812, 0.7526, 1.028), (-0.02167, 0.7526, 1.621), (0.7378, 0.7526, 1.162), (-0.7812, 0.7526, 1.162), (-0.02167, -1.743, 1.487), (-0.7812, -1.743, 1.028), (0.7378, -1.743, 1.028), (-0.02167, -1.743, 1.621), (-0.7812, -1.743, 1.162), (0.7378, -1.743, 1.162), (0.9015, 0.6473, 0.9274), (0.9015, -1.617, 0.9274), (0.9015, 0.7526, 0.9274), (0.9015, 0.6473, 1.061), (0.9015, -1.617, 1.061), (0.9015, 0.7526, 1.061), (0.9015, -1.743, 1.061), (0.9015, -1.743, 0.9274), (-0.9221, -1.617, 0.9274), (-0.9221, 0.6473, 0.9274), (-0.9221, -1.617, 1.061), (-0.9221, 0.6473, 1.061), (-0.9221, 0.7526, 0.9274), (-0.9221, 0.7526, 1.061), (-0.9221, -1.743, 0.9274), (-0.9221, -1.743, 1.061), (-0.02167, -0.2431, 1.621), (-0.7812, -0.2346, 1.162), (-0.02167, -0.5247, 1.621), (-0.7812, -0.5162, 1.162), (-0.2494, -0.2406, 1.483), (-0.2497, -0.5221, 1.483), (-0.4515, -0.2383, 1.361), (-0.4517, -0.5199, 1.361), (-0.2494, -0.2406, 1.755), (-0.2497, -0.5221, 1.755), (-0.4515, -0.2383, 1.755), (-0.4517, -0.5199, 1.755)], [], [(0, 1, 3, 2), (8, 9, 7, 6), (6, 7, 5, 4), (10, 11, 1, 0), (8, 6, 4, 10), (22, 15, 33, 35), (7, 9, 18, 19), (2, 8, 10, 0), (4, 5, 11, 10), (2, 3, 9, 8), (14, 13, 47, 52, 50, 46), (15, 14, 46, 48, 17, 16), (17, 12, 28, 27), (5, 7, 30, 31), (28, 12, 40, 45), (16, 17, 27, 29), (19, 18, 21, 22), (18, 20, 23, 21), (14, 15, 22, 21), (20, 3, 39, 42), (9, 3, 20, 18), (13, 14, 21, 23), (24, 26, 29, 27), (25, 24, 27, 28), (7, 19, 32, 30), (11, 5, 26, 24), (1, 11, 24, 25), (23, 20, 42, 43), (31, 30, 33, 34), (33, 30, 32, 35), (31, 34, 36, 37), (29, 26, 37, 36), (19, 22, 35, 32), (15, 16, 34, 33), (26, 5, 31, 37), (16, 29, 36, 34), (39, 38, 40, 41), (39, 41, 43, 42), (40, 38, 44, 45), (25, 28, 45, 44), (3, 1, 38, 39), (1, 25, 44, 38), (12, 49, 47, 13, 41, 40), (13, 23, 43, 41), (55, 54, 56, 57), (46, 50, 51, 48), (48, 51, 53, 49, 12, 17), (53, 51, 55, 57), (53, 52, 47, 49), (51, 50, 54, 55), (52, 53, 57, 56), (50, 52, 56, 54)])
me_cube_001.polygons.foreach_set('use_smooth', [True] * 52)
me_cube_001.materials.append(mat_metal)
me_cube_001.use_remesh_preserve_volume = False
me_cube_001.use_remesh_preserve_attributes = False
me_cube_001.use_mirror_vertex_groups = False
me_cube_001.update()
me_cube_002 = bpy.data.meshes.new('Cube.002')
me_cube_002.from_pydata([(-1.0, -1.0, -1.0), (-1.0, -1.0, 1.0), (-1.0, 1.0, -1.0), (-1.0, 1.0, 1.0), (1.0, -1.0, -1.0), (1.0, -1.0, 1.0), (1.0, 1.0, -1.0), (1.0, 1.0, 1.0), (0.0, 1.0, -1.0), (0.0, 1.0, 1.601), (0.0, -1.0, -1.0), (0.0, -1.0, 1.601), (-1.0, -1.0, 0.1782), (-1.0, 1.0, 0.1782), (1.0, 1.0, 0.355), (1.0, -1.0, 0.355), (0.0, -1.0, 0.1782), (0.0, 1.0, 0.1782), (-1.0, -1.0, 1.131), (-1.0, 1.0, 1.131), (0.0, 1.0, 1.731), (1.0, 1.0, 1.131), (1.0, -1.0, 1.131), (0.0, -1.0, 1.731), (0.0, -1.103, 1.601), (-1.0, -1.103, 1.0), (1.0, -1.103, 1.0), (0.0, -1.103, 1.731), (-1.0, -1.103, 1.131), (1.0, -1.103, 1.131), (0.0, 1.097, 1.601), (1.0, 1.097, 1.0), (-1.0, 1.097, 1.0), (0.0, 1.097, 1.731), (1.0, 1.097, 1.131), (-1.0, 1.097, 1.131), (1.109, 1.0, 0.9333), (1.109, -1.0, 0.9333), (1.109, 1.0, 1.064), (1.109, -1.0, 1.064), (1.109, -1.103, 1.064), (1.109, -1.103, 0.9333), (1.109, 1.097, 1.064), (1.109, 1.097, 0.9333), (-1.124, -1.0, 0.9333), (-1.124, 1.0, 0.9333), (-1.124, -1.0, 1.064), (-1.124, 1.0, 1.064), (-1.124, -1.103, 0.9333), (-1.124, -1.103, 1.064), (-1.124, 1.097, 0.9333), (-1.124, 1.097, 1.064), (1.658, 1.0, 0.08981), (1.658, 1.0, -1.0), (1.658, -1.0, -1.0), (1.658, -1.0, 0.08981), (1.048, 1.0, 0.4744), (1.048, -1.0, 0.4744), (1.706, 1.0, 0.2091), (1.706, -1.0, 0.2091), (1.0, -1.104, 0.355), (1.658, -1.104, 0.08981), (1.048, -1.104, 0.4744), (1.706, -1.104, 0.2091), (1.658, 1.111, 0.08981), (1.0, 1.111, 0.355), (1.706, 1.111, 0.2091), (1.048, 1.111, 0.4744), (1.722, 1.0, 0.06398), (1.722, -1.0, 0.06398), (1.771, 1.0, 0.1833), (1.771, -1.0, 0.1833), (1.722, -1.104, 0.06398), (1.771, -1.104, 0.1833), (1.771, 1.111, 0.1833), (1.722, 1.111, 0.06398), (0.8682, 1.0, 0.4081), (0.8682, -1.0, 0.4081), (0.9162, 1.0, 0.5275), (0.9162, -1.0, 0.5275), (0.8682, -1.104, 0.4081), (0.9162, -1.104, 0.5275), (0.9162, 1.111, 0.5275), (0.8682, 1.111, 0.4081)], [], [(12, 1, 3, 13), (17, 9, 7, 14), (14, 7, 5, 15), (16, 11, 1, 12), (8, 6, 4, 10), (7, 31, 43, 36), (19, 20, 33, 35), (2, 8, 10, 0), (15, 5, 11, 16), (13, 3, 9, 17), (2, 13, 17, 8), (4, 15, 16, 10), (10, 16, 12, 0), (4, 6, 53, 54), (8, 17, 14, 6), (0, 12, 13, 2), (20, 19, 18, 23), (21, 20, 23, 22), (19, 35, 51, 47), (7, 9, 30, 31), (32, 3, 45, 50), (21, 22, 39, 38), (24, 26, 29, 27), (25, 24, 27, 28), (11, 5, 26, 24), (22, 23, 27, 29), (23, 18, 28, 27), (1, 11, 24, 25), (31, 30, 33, 34), (30, 32, 35, 33), (26, 5, 37, 41), (9, 3, 32, 30), (20, 21, 34, 33), (35, 32, 50, 51), (37, 36, 38, 39), (37, 39, 40, 41), (38, 36, 43, 42), (5, 7, 36, 37), (22, 29, 40, 39), (31, 34, 42, 43), (29, 26, 41, 40), (34, 21, 38, 42), (46, 44, 48, 49), (45, 44, 46, 47), (45, 47, 51, 50), (18, 19, 47, 46), (1, 25, 48, 44), (25, 28, 49, 48), (3, 1, 44, 45), (28, 18, 46, 49), (53, 52, 55, 54), (65, 14, 76, 83), (6, 14, 52, 53), (15, 4, 54, 55), (56, 57, 59, 58), (15, 55, 61, 60), (58, 59, 71, 70), (59, 63, 73, 71), (60, 61, 63, 62), (52, 64, 75, 68), (67, 65, 83, 82), (59, 57, 62, 63), (64, 65, 67, 66), (14, 15, 77, 76), (56, 58, 66, 67), (52, 14, 65, 64), (70, 68, 75, 74), (69, 68, 70, 71), (69, 71, 73, 72), (61, 55, 69, 72), (66, 58, 70, 74), (64, 66, 74, 75), (55, 52, 68, 69), (63, 61, 72, 73), (76, 77, 79, 78), (79, 77, 80, 81), (76, 78, 82, 83), (60, 62, 81, 80), (62, 57, 79, 81), (15, 60, 80, 77), (56, 67, 82, 78), (57, 56, 78, 79)])
me_cube_002.polygons.foreach_set('use_smooth', [True] * 82)
me_cube_002.materials.append(mat_metal)
me_cube_002.use_remesh_preserve_volume = False
me_cube_002.use_remesh_preserve_attributes = False
me_cube_002.use_mirror_vertex_groups = False
me_cube_002.update()

# ---- objects
ob_cube = bpy.data.objects.new('Cube', me_cube)
ob_lamp = bpy.data.objects.new('Lamp', light_lamp)
ob_camera = bpy.data.objects.new('Camera', cam_camera)
ob_lamp_001 = bpy.data.objects.new('Lamp.001', light_lamp_001)
ob_cylinder = bpy.data.objects.new('Cylinder', me_cylinder_002)
ob_lamp_002 = bpy.data.objects.new('Lamp.002', light_lamp_002)
ob_cylinder_002 = bpy.data.objects.new('Cylinder.002', me_cylinder_004)
ob_lamp_003 = bpy.data.objects.new('Lamp.003', light_lamp_003)
ob_cube_001 = bpy.data.objects.new('Cube.001', me_cube_001)
ob_lamp_004 = bpy.data.objects.new('Lamp.004', light_lamp_004)
ob_cube_002 = bpy.data.objects.new('Cube.002', me_cube_002)

# ---- transforms, parenting, visibility, modifiers, constraints
ob_cube.location = (0.0, 0.0, 0.0)
ob_cube.lock_rotations_4d = False
ob_cube.empty_display_type = 'ARROWS'
ob_cube.lineart.crease_threshold = 0.0
ob_lamp.location = (-3.295, 1.005, 7.018)
ob_lamp.rotation_euler = (0.6503, 0.05522, -2.022)
ob_lamp.lock_rotations_4d = False
ob_lamp.empty_display_type = 'ARROWS'
ob_lamp.color = (0.0, 0.0, 0.0, 0.0)
ob_lamp.lineart.crease_threshold = 0.0
ob_camera.location = (7.481, -6.508, 5.344)
ob_camera.rotation_euler = (1.109, 0.0, 0.8149)
ob_camera.lock_rotations_4d = False
ob_camera.empty_display_type = 'ARROWS'
ob_camera.color = (0.0, 0.0, 0.0, 0.0)
ob_camera.display_type = 'WIRE'
ob_camera.lineart.crease_threshold = 0.0
ob_lamp_001.location = (-4.995, 1.005, 7.018)
ob_lamp_001.rotation_euler = (0.6503, 0.05522, -2.022)
ob_lamp_001.lock_rotations_4d = False
ob_lamp_001.empty_display_type = 'ARROWS'
ob_lamp_001.color = (0.0, 0.0, 0.0, 0.0)
ob_lamp_001.lineart.crease_threshold = 0.0
ob_cylinder.location = (1.98, -0.666, 1.022)
ob_cylinder.lineart.crease_threshold = 0.0
ob_lamp_002.location = (-2.841, 1.005, 5.567)
ob_lamp_002.rotation_euler = (0.6503, 0.05522, -2.022)
ob_lamp_002.lock_rotations_4d = False
ob_lamp_002.empty_display_type = 'ARROWS'
ob_lamp_002.color = (0.0, 0.0, 0.0, 0.0)
ob_lamp_002.lineart.crease_threshold = 0.0
ob_cylinder_002.location = (-0.01047, 0.1545, -0.0005406)
ob_cylinder_002.scale = (0.3654, 0.3654, 0.3654)
ob_cylinder_002.lineart.crease_threshold = 0.0
ob_lamp_003.location = (-3.295, 1.005, 4.59)
ob_lamp_003.rotation_euler = (0.6503, 0.05522, -2.022)
ob_lamp_003.lock_rotations_4d = False
ob_lamp_003.empty_display_type = 'ARROWS'
ob_lamp_003.color = (0.0, 0.0, 0.0, 0.0)
ob_lamp_003.lineart.crease_threshold = 0.0
ob_cube_001.location = (0.0, 0.0, 0.0)
ob_cube_001.scale = (0.4361, 0.4361, 0.4361)
ob_cube_001.lineart.crease_threshold = 0.0
ob_lamp_004.location = (-3.314, 0.6303, 5.321)
ob_lamp_004.rotation_euler = (0.6503, 0.05522, -2.022)
ob_lamp_004.lock_rotations_4d = False
ob_lamp_004.empty_display_type = 'ARROWS'
ob_lamp_004.color = (0.0, 0.0, 0.0, 0.0)
ob_lamp_004.lineart.crease_threshold = 0.0
ob_cube_002.location = (0.0, 0.0, 0.2717)
ob_cube_002.scale = (0.3444, 0.3444, 0.3444)
ob_cube_002.lineart.crease_threshold = 0.0

# ---- collection membership
col_collection_1.objects.link(ob_cube)
col_collection_1.objects.link(ob_lamp)
col_collection_1.objects.link(ob_camera)
col_collection_2.objects.link(ob_lamp_001)
col_collection_2.objects.link(ob_cylinder)
col_collection_3.objects.link(ob_lamp_002)
col_collection_3.objects.link(ob_cylinder_002)
col_collection_11.objects.link(ob_lamp_003)
col_collection_11.objects.link(ob_cube_001)
col_collection_12.objects.link(ob_lamp_004)
col_collection_12.objects.link(ob_cube_002)

# ---- scene / render settings (as saved in the file)
scene.camera = ob_camera
scene.frame_start = 1; scene.frame_end = 250; scene.frame_set(1)
scene.render.engine = 'CYCLES'
scene.render.resolution_percentage = 50
scene.render.dither_intensity = 0.0
scene.cycles.use_denoising = False
scene.cycles.samples = 10
scene.cycles.sampling_pattern = 'TABULATED_SOBOL'
scene.cycles.light_sampling_threshold = 0.0
scene.cycles.use_adaptive_sampling = False
scene.cycles.use_light_tree = False
scene.cycles.blur_glossy = 0.0
scene.cycles.pixel_filter_type = 'GAUSSIAN'
scene.cycles.sample_clamp_indirect = 0.0
scene.view_settings.view_transform = 'Standard'
bpy.context.view_layer.update()
